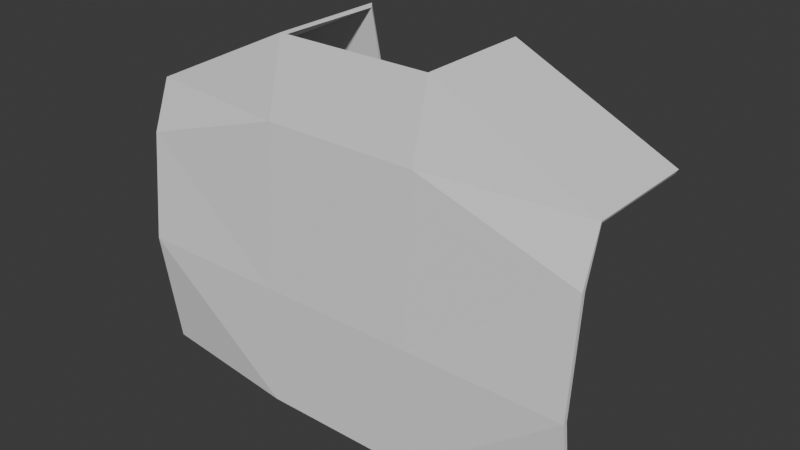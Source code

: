 # Source: armor.blend  (saved by Blender 4.4.30; exported with 4.5.12 LTS)
import bpy
from mathutils import Matrix  # noqa: F401  (used for matrix-valued properties, if any)

bpy.ops.wm.read_factory_settings(use_empty=True)
scene = bpy.context.scene
scene.name = 'Scene'

# ---- collections
col_collection = bpy.data.collections.new('Collection'); scene.collection.children.link(col_collection)

# ---- world
world_world = bpy.data.worlds.new('World'); scene.world = world_world
world_world.use_nodes = True; world_world.node_tree.nodes.clear()
_N = world_world.node_tree.nodes; _L = world_world.node_tree.links
n0 = _N.new('ShaderNodeOutputWorld'); n0.name = 'World Output'; n0.location = (300, 300)
n1 = _N.new('ShaderNodeBackground'); n1.name = 'Background'; n1.location = (10, 300)
n1.inputs[0].default_value = (0.05088, 0.05088, 0.05088, 1.0)
_L.new(n1.outputs[0], n0.inputs[0])
n0.is_active_output = True
world_world.color = (0.05088, 0.05088, 0.05088)
world_world.sun_shadow_jitter_overblur = 0.0

# ---- meshes
me_x = bpy.data.meshes.new('平面')
me_x.from_pydata([(2.623, 1.369, 0.06964), (-2.623, 1.369, 0.06964), (2.609, 3.116, -0.2425), (-2.609, 3.116, -0.2425), (0.8741, 1.368, 0.06963), (-0.8741, 1.368, 0.06963), (-0.8633, 3.951, -0.2475), (0.8633, 3.951, -0.2475), (2.606, 3.112, -1.473), (-2.606, 3.112, -1.473), (-0.8565, 3.943, -1.473), (0.8565, 3.943, -1.473), (1.348, 2.092, -1.791), (-1.348, 2.092, -1.791), (-0.871, 2.933, -1.672), (0.871, 2.933, -1.672), (2.622, 2.582, -0.04924), (-2.622, 2.582, -0.04924), (0.8731, 3.151, -0.04913), (-0.8731, 3.151, -0.04913), (1.349, 1.353, -1.852), (-1.349, 1.353, -1.852), (-0.8758, 1.353, -1.852), (0.8758, 1.353, -1.852), (2.622, 0.01579, -0.1252), (-2.622, 0.01579, -0.1252), (0.8736, 0.014, 0.06966), (-0.8736, 0.014, 0.06966), (1.348, -0.001633, -1.852), (-1.348, -0.001633, -1.852), (-0.875, -0.001633, -1.852), (0.875, -0.001633, -1.852), (2.625, 1.369, 0.1196), (-2.625, 1.369, 0.1196), (2.625, 3.15, -0.2099), (-2.625, 3.15, -0.2099), (0.875, 1.369, 0.1196), (-0.875, 1.369, 0.1196), (-0.875, 3.982, -0.2099), (0.875, 3.982, -0.2099), (2.625, 3.15, -1.499), (-2.625, 3.15, -1.499), (-0.875, 3.982, -1.499), (0.875, 3.982, -1.499), (1.348, 2.099, -1.84), (-1.348, 2.099, -1.84), (-0.875, 2.943, -1.721), (0.875, 2.943, -1.721), (2.625, 2.59, 0.0), (-2.625, 2.59, 0.0), (0.875, 3.16, 0.0), (-0.875, 3.16, 0.0), (1.348, 1.355, -1.902), (-1.348, 1.355, -1.902), (-0.875, 1.355, -1.902), (0.875, 1.355, -1.902), (2.625, 0.01221, -0.07543), (-2.625, 0.01221, -0.07543), (0.875, 0.01221, 0.1196), (-0.875, 0.01221, 0.1196), (1.348, -0.001633, -1.902), (-1.348, -0.001633, -1.902), (-0.875, -0.001633, -1.902), (0.875, -0.001633, -1.902)], [], [(19, 3, 6), (18, 2, 16), (19, 7, 18), (6, 9, 10), (7, 8, 2), (9, 14, 10), (8, 15, 12), (5, 18, 4), (4, 16, 0), (5, 17, 19), (13, 22, 14), (12, 23, 20), (0, 26, 4), (23, 28, 20), (4, 27, 5), (1, 27, 25), (22, 29, 30), (51, 35, 49), (34, 50, 48), (39, 51, 50), (42, 35, 38), (40, 39, 34), (46, 41, 42), (40, 47, 43), (50, 37, 36), (48, 36, 32), (37, 49, 33), (54, 45, 46), (44, 55, 47), (58, 32, 36), (60, 55, 52), (59, 36, 37), (33, 59, 37), (62, 53, 54), (0, 48, 32), (3, 49, 35), (6, 39, 7), (6, 42, 38), (3, 41, 9), (2, 40, 34), (7, 43, 11), (10, 46, 42), (9, 45, 13), (8, 44, 40), (11, 47, 15), (2, 48, 16), (1, 49, 17), (14, 54, 46), (13, 53, 21), (12, 52, 44), (15, 55, 23), (27, 57, 25), (26, 56, 58), (26, 59, 27), (31, 60, 28), (29, 62, 30), (0, 56, 24), (20, 60, 52), (23, 63, 31), (1, 57, 33), (22, 62, 54), (21, 61, 29), (19, 17, 3), (18, 7, 2), (19, 6, 7), (6, 3, 9), (7, 11, 8), (9, 13, 14), (8, 11, 15), (5, 19, 18), (4, 18, 16), (5, 1, 17), (13, 21, 22), (12, 15, 23), (0, 24, 26), (23, 31, 28), (4, 26, 27), (1, 5, 27), (22, 21, 29), (51, 38, 35), (34, 39, 50), (39, 38, 51), (42, 41, 35), (40, 43, 39), (46, 45, 41), (40, 44, 47), (50, 51, 37), (48, 50, 36), (37, 51, 49), (54, 53, 45), (44, 52, 55), (58, 56, 32), (60, 63, 55), (59, 58, 36), (33, 57, 59), (62, 61, 53), (0, 16, 48), (3, 17, 49), (6, 38, 39), (6, 10, 42), (3, 35, 41), (2, 8, 40), (7, 39, 43), (10, 14, 46), (9, 41, 45), (8, 12, 44), (11, 43, 47), (2, 34, 48), (1, 33, 49), (14, 22, 54), (13, 45, 53), (12, 20, 52), (15, 47, 55), (27, 59, 57), (26, 24, 56), (26, 58, 59), (31, 63, 60), (29, 61, 62), (0, 32, 56), (20, 28, 60), (23, 55, 63), (1, 25, 57), (22, 30, 62), (21, 53, 61)])
me_x.polygons.foreach_set('use_smooth', [True] * 124)
_k = set([(0, 4), (0, 16), (0, 24), (0, 26), (0, 48), (0, 56), (1, 5), (1, 17), (1, 25), (1, 27), (1, 49), (1, 57), (2, 7), (2, 8), (2, 16), (2, 18), (2, 34), (2, 40), (2, 48), (3, 6), (3, 9), (3, 17), (3, 19), (3, 35), (3, 41), (3, 49), (4, 5), (4, 16), (4, 18), (5, 17), (5, 19), (6, 7), (6, 10), (6, 19), (6, 38), (6, 42), (7, 11), (7, 18), (7, 39), (7, 43), (8, 11), (8, 12), (8, 40), (8, 44), (9, 10), (9, 13), (9, 41), (9, 45), (10, 14), (10, 42), (10, 46), (11, 15), (11, 43), (11, 47), (12, 15), (12, 20), (12, 23), (12, 44), (12, 52), (13, 14), (13, 21), (13, 22), (13, 45), (13, 53), (14, 22), (14, 54), (15, 23), (15, 55), (16, 18), (17, 19), (18, 19), (20, 23), (20, 28), (20, 60), (21, 22), (21, 29), (21, 61), (22, 30), (22, 62), (23, 31), (23, 63), (24, 26), (24, 56), (25, 27), (25, 57), (26, 27), (26, 56), (27, 57), (28, 31), (28, 60), (29, 30), (29, 61), (30, 62), (31, 63), (32, 36), (32, 48), (32, 56), (32, 58), (33, 37), (33, 49), (33, 57), (33, 59), (34, 39), (34, 40), (34, 48), (34, 50), (35, 38), (35, 41), (35, 49), (35, 51), (36, 37), (36, 48), (36, 50), (37, 49), (37, 51), (38, 39), (38, 42), (38, 51), (39, 43), (39, 50), (40, 43), (40, 44), (40, 47), (41, 42), (41, 45), (41, 46), (42, 46), (43, 47), (44, 47), (44, 52), (44, 55), (45, 46), (45, 53), (45, 54), (46, 54), (47, 55), (48, 50), (49, 51), (50, 51), (52, 55), (52, 60), (53, 54), (53, 61), (54, 62), (55, 63), (56, 58), (57, 59), (58, 59), (60, 63), (61, 62)])
me_x.attributes.new('sharp_edge', 'BOOLEAN', 'EDGE').data.foreach_set('value', [ (min(e.vertices), max(e.vertices)) in _k for e in me_x.edges])
_uv = me_x.uv_layers.new(name='UVMap')
_uv.uv.foreach_set('vector', [0.6667, 0.6857, 1.0, 0.6818, 0.6667, 1.0, 0.3333, 0.6857, 0.0, 0.6818, 0.0, 0.4675, 0.6667, 0.6857, 0.3333, 1.0, 0.3333, 0.6857, 0.6667, 1.0, 1.0, 0.6818, 0.6667, 1.0, 0.3333, 1.0, 0.0, 0.6818, 0.0, 0.6818, 1.0, 0.6818, 0.6667, 1.0, 0.6667, 1.0, 0.0, 0.6818, 0.3333, 1.0, 0.0, 0.6818, 0.6667, 0.0, 0.3333, 0.6857, 0.3333, 0.0, 0.3333, 0.0, 0.0, 0.4675, 0.0, 0.0, 0.6667, 0.0, 1.0, 0.4675, 0.6667, 0.6857, 1.0, 0.6818, 0.6667, 1.0, 0.6667, 1.0, 0.0, 0.6818, 0.3333, 1.0, 0.0, 0.6818, 0.0, 0.0, 0.3333, 0.0, 0.3333, 0.0, 0.3333, 1.0, 0.0, 0.6818, 0.0, 0.6818, 0.3333, 0.0, 0.6667, 0.0, 0.6667, 0.0, 1.0, 0.0, 0.6667, 0.0, 1.0, 0.0, 0.6667, 1.0, 1.0, 0.6818, 0.6667, 1.0, 0.6667, 0.6857, 1.0, 0.6818, 1.0, 0.4675, 0.0, 0.6818, 0.3333, 0.6857, 0.0, 0.4675, 0.3333, 1.0, 0.6667, 0.6857, 0.3333, 0.6857, 0.6667, 1.0, 1.0, 0.6818, 0.6667, 1.0, 0.0, 0.6818, 0.3333, 1.0, 0.0, 0.6818, 0.6667, 1.0, 1.0, 0.6818, 0.6667, 1.0, 0.0, 0.6818, 0.3333, 1.0, 0.3333, 1.0, 0.3333, 0.6857, 0.6667, 0.0, 0.3333, 0.0, 0.0, 0.4675, 0.3333, 0.0, 0.0, 0.0, 0.6667, 0.0, 1.0, 0.4675, 1.0, 0.0, 0.6667, 1.0, 1.0, 0.6818, 0.6667, 1.0, 0.0, 0.6818, 0.3333, 1.0, 0.3333, 1.0, 0.3333, 0.0, 0.0, 0.0, 0.3333, 0.0, 0.0, 0.6818, 0.3333, 1.0, 0.0, 0.6818, 0.6667, 0.0, 0.3333, 0.0, 0.6667, 0.0, 1.0, 0.0, 0.6667, 0.0, 0.6667, 0.0, 0.6667, 1.0, 1.0, 0.6818, 0.6667, 1.0, 0.0, 0.0, 0.0, 0.4675, 0.0, 0.0, 1.0, 0.6818, 1.0, 0.4675, 1.0, 0.6818, 0.6667, 1.0, 0.3333, 1.0, 0.3333, 1.0, 0.6667, 1.0, 0.6667, 1.0, 0.6667, 1.0, 1.0, 0.6818, 1.0, 0.6818, 1.0, 0.6818, 0.0, 0.6818, 0.0, 0.6818, 0.0, 0.6818, 0.3333, 1.0, 0.3333, 1.0, 0.3333, 1.0, 0.6667, 1.0, 0.6667, 1.0, 0.6667, 1.0, 1.0, 0.6818, 1.0, 0.6818, 1.0, 0.6818, 0.0, 0.6818, 0.0, 0.6818, 0.0, 0.6818, 0.3333, 1.0, 0.3333, 1.0, 0.3333, 1.0, 0.0, 0.6818, 0.0, 0.4675, 0.0, 0.4675, 1.0, 0.0, 1.0, 0.4675, 1.0, 0.4675, 0.6667, 1.0, 0.6667, 1.0, 0.6667, 1.0, 1.0, 0.6818, 1.0, 0.6818, 1.0, 0.6818, 0.0, 0.6818, 0.0, 0.6818, 0.0, 0.6818, 0.3333, 1.0, 0.3333, 1.0, 0.3333, 1.0, 0.6667, 0.0, 1.0, 0.0, 1.0, 0.0, 0.3333, 0.0, 0.0, 0.0, 0.3333, 0.0, 0.3333, 0.0, 0.6667, 0.0, 0.6667, 0.0, 0.3333, 1.0, 0.0, 0.6818, 0.0, 0.6818, 1.0, 0.6818, 0.6667, 1.0, 0.6667, 1.0, 0.0, 0.0, 0.0, 0.0, 0.0, 0.0, 0.0, 0.6818, 0.0, 0.6818, 0.0, 0.6818, 0.3333, 1.0, 0.3333, 1.0, 0.3333, 1.0, 1.0, 0.0, 1.0, 0.0, 1.0, 0.0, 0.6667, 1.0, 0.6667, 1.0, 0.6667, 1.0, 1.0, 0.6818, 1.0, 0.6818, 1.0, 0.6818, 0.6667, 0.6857, 1.0, 0.4675, 1.0, 0.6818, 0.3333, 0.6857, 0.3333, 1.0, 0.0, 0.6818, 0.6667, 0.6857, 0.6667, 1.0, 0.3333, 1.0, 0.6667, 1.0, 1.0, 0.6818, 1.0, 0.6818, 0.3333, 1.0, 0.3333, 1.0, 0.0, 0.6818, 1.0, 0.6818, 1.0, 0.6818, 0.6667, 1.0, 0.0, 0.6818, 0.3333, 1.0, 0.3333, 1.0, 0.6667, 0.0, 0.6667, 0.6857, 0.3333, 0.6857, 0.3333, 0.0, 0.3333, 0.6857, 0.0, 0.4675, 0.6667, 0.0, 1.0, 0.0, 1.0, 0.4675, 1.0, 0.6818, 1.0, 0.6818, 0.6667, 1.0, 0.0, 0.6818, 0.3333, 1.0, 0.3333, 1.0, 0.0, 0.0, 0.0, 0.0, 0.3333, 0.0, 0.3333, 1.0, 0.3333, 1.0, 0.0, 0.6818, 0.3333, 0.0, 0.3333, 0.0, 0.6667, 0.0, 1.0, 0.0, 0.6667, 0.0, 0.6667, 0.0, 0.6667, 1.0, 1.0, 0.6818, 1.0, 0.6818, 0.6667, 0.6857, 0.6667, 1.0, 1.0, 0.6818, 0.0, 0.6818, 0.3333, 1.0, 0.3333, 0.6857, 0.3333, 1.0, 0.6667, 1.0, 0.6667, 0.6857, 0.6667, 1.0, 1.0, 0.6818, 1.0, 0.6818, 0.0, 0.6818, 0.3333, 1.0, 0.3333, 1.0, 0.6667, 1.0, 1.0, 0.6818, 1.0, 0.6818, 0.0, 0.6818, 0.0, 0.6818, 0.3333, 1.0, 0.3333, 0.6857, 0.6667, 0.6857, 0.6667, 0.0, 0.0, 0.4675, 0.3333, 0.6857, 0.3333, 0.0, 0.6667, 0.0, 0.6667, 0.6857, 1.0, 0.4675, 0.6667, 1.0, 1.0, 0.6818, 1.0, 0.6818, 0.0, 0.6818, 0.0, 0.6818, 0.3333, 1.0, 0.3333, 0.0, 0.0, 0.0, 0.0, 0.0, 0.0, 0.6818, 0.3333, 1.0, 0.3333, 1.0, 0.6667, 0.0, 0.3333, 0.0, 0.3333, 0.0, 1.0, 0.0, 1.0, 0.0, 0.6667, 0.0, 0.6667, 1.0, 1.0, 0.6818, 1.0, 0.6818, 0.0, 0.0, 0.0, 0.4675, 0.0, 0.4675, 1.0, 0.6818, 1.0, 0.4675, 1.0, 0.4675, 0.6667, 1.0, 0.6667, 1.0, 0.3333, 1.0, 0.6667, 1.0, 0.6667, 1.0, 0.6667, 1.0, 1.0, 0.6818, 1.0, 0.6818, 1.0, 0.6818, 0.0, 0.6818, 0.0, 0.6818, 0.0, 0.6818, 0.3333, 1.0, 0.3333, 1.0, 0.3333, 1.0, 0.6667, 1.0, 0.6667, 1.0, 0.6667, 1.0, 1.0, 0.6818, 1.0, 0.6818, 1.0, 0.6818, 0.0, 0.6818, 0.0, 0.6818, 0.0, 0.6818, 0.3333, 1.0, 0.3333, 1.0, 0.3333, 1.0, 0.0, 0.6818, 0.0, 0.6818, 0.0, 0.4675, 1.0, 0.0, 1.0, 0.0, 1.0, 0.4675, 0.6667, 1.0, 0.6667, 1.0, 0.6667, 1.0, 1.0, 0.6818, 1.0, 0.6818, 1.0, 0.6818, 0.0, 0.6818, 0.0, 0.6818, 0.0, 0.6818, 0.3333, 1.0, 0.3333, 1.0, 0.3333, 1.0, 0.6667, 0.0, 0.6667, 0.0, 1.0, 0.0, 0.3333, 0.0, 0.0, 0.0, 0.0, 0.0, 0.3333, 0.0, 0.3333, 0.0, 0.6667, 0.0, 0.3333, 1.0, 0.3333, 1.0, 0.0, 0.6818, 1.0, 0.6818, 1.0, 0.6818, 0.6667, 1.0, 0.0, 0.0, 0.0, 0.0, 0.0, 0.0, 0.0, 0.6818, 0.0, 0.6818, 0.0, 0.6818, 0.3333, 1.0, 0.3333, 1.0, 0.3333, 1.0, 1.0, 0.0, 1.0, 0.0, 1.0, 0.0, 0.6667, 1.0, 0.6667, 1.0, 0.6667, 1.0, 1.0, 0.6818, 1.0, 0.6818, 1.0, 0.6818])
me_x.update()
me_x.normals_split_custom_set([tuple(v) for v in zip(*[iter([0.1123, -0.2406, -0.9641, 0.1123, -0.2406, -0.9641, 0.1123, -0.2406, -0.9641, -0.111, -0.3408, -0.9336, -0.111, -0.3408, -0.9336, -0.111, -0.3408, -0.9336, 0.0, -0.2408, -0.9706, 0.0, -0.2408, -0.9706, 0.0, -0.2408, -0.9706, 0.4312, -0.9023, 0.004467, 0.4294, -0.9031, 0.007553, 0.4291, -0.9032, 0.008083, -0.4312, -0.9023, 0.004467, -0.4294, -0.9031, 0.007553, -0.4314, -0.9021, 0.003939, 0.09243, -0.1921, 0.977, 0.09283, -0.1904, 0.9773, 0.09219, -0.194, 0.9767, -0.09243, -0.1921, 0.977, -0.09283, -0.1904, 0.9773, -0.09266, -0.1902, 0.9774, 0.0, -0.06645, -0.9978, 0.0, -0.06645, -0.9978, 0.0, -0.06645, -0.9978, 4.916e-05, -0.09751, -0.9952, 4.916e-05, -0.09751, -0.9952, 4.916e-05, -0.09751, -0.9952, 0.02168, -0.06644, -0.9976, 0.02168, -0.06644, -0.9976, 0.02168, -0.06644, -0.9976, -0.0478, -0.1128, 0.9925, -0.0478, -0.1128, 0.9925, -0.0478, -0.1128, 0.9925, 0.0, -0.08261, 0.9966, 0.0, -0.08261, 0.9966, 0.0, -0.08261, 0.9966, 8.016e-06, -2.658e-05, -1.0, 2.943e-06, -2.658e-05, -1.0, 4.009e-06, -2.658e-05, -1.0, 0.0, 5.467e-05, 1.0, 0.0, 5.467e-05, 1.0, 0.0, 5.467e-05, 1.0, 4.009e-06, -2.658e-05, -1.0, -2.943e-06, -2.658e-05, -1.0, -4.009e-06, -2.658e-05, -1.0, 0.1098, 0.1418, -0.9838, 0.1098, 0.1418, -0.9838, 0.1098, 0.1418, -0.9838, 0.0, 5.467e-05, 1.0, 0.0, 5.467e-05, 1.0, 0.0, 5.467e-05, 1.0, -0.1136, 0.3487, 0.9303, -0.1136, 0.3487, 0.9303, -0.1136, 0.3487, 0.9303, 0.1136, 0.3487, 0.9303, 0.1136, 0.3487, 0.9303, 0.1136, 0.3487, 0.9303, 0.0, 0.2476, 0.9689, 0.0, 0.2476, 0.9689, 0.0, 0.2476, 0.9689, -0.4291, 0.9033, 0.0, -0.4291, 0.9033, 0.0, -0.4291, 0.9033, 0.0, 0.4291, 0.9033, 0.0, 0.4291, 0.9033, 0.0, 0.4291, 0.9033, 0.0, -0.09887, 0.2081, -0.9731, -0.09887, 0.2081, -0.9731, -0.09887, 0.2081, -0.9731, 0.09887, 0.2081, -0.9731, 0.09887, 0.2081, -0.9731, 0.09887, 0.2081, -0.9731, 0.0, 0.06662, 0.9978, 0.0, 0.06662, 0.9978, 0.0, 0.06662, 0.9978, 0.0, 0.09746, 0.9952, 0.0, 0.09746, 0.9952, 0.0, 0.09746, 0.9952, 0.0, 0.09746, 0.9952, 0.0, 0.09746, 0.9952, 0.0, 0.09746, 0.9952, 0.04823, 0.113, -0.9924, 0.04823, 0.113, -0.9924, 0.04823, 0.113, -0.9924, -0.04823, 0.113, -0.9924, -0.04823, 0.113, -0.9924, -0.04823, 0.113, -0.9924, 0.0, 0.0, 1.0, 0.0, 0.0, 1.0, 0.0, 0.0, 1.0, 0.0, 0.0, -1.0, 0.0, 0.0, -1.0, 0.0, 0.0, -1.0, 0.0, 0.0, 1.0, 0.0, 0.0, 1.0, 0.0, 0.0, 1.0, 0.0, 0.0, 1.0, 0.0, 0.0, 1.0, 0.0, 0.0, 1.0, 0.0, 0.0, -1.0, 0.0, 0.0, -1.0, 0.0, 0.0, -1.0, 0.9994, -0.003255, -0.03422, 0.9994, -0.003357, -0.03429, 0.9994, 0.0007128, -0.0343, -0.9389, -0.1208, -0.3222, -0.9389, -0.1208, -0.3222, -0.9389, -0.1208, -0.3222, 0.0, 0.7733, -0.634, 0.0, 0.7733, -0.634, 0.0, 0.7733, -0.634, 0.9357, 0.3528, 0.0, 0.9357, 0.3528, 0.0, 0.9357, 0.3528, 0.0, -0.9021, -0.4314, -0.0006112, -0.9021, -0.4314, -0.0006112, -0.9021, -0.4314, -0.0006112, 0.9107, -0.4131, 0.0, 0.9107, -0.4131, 0.0, 0.9107, -0.4131, 0.0, -0.9017, 0.4324, 0.002275, -0.9017, 0.4324, 0.002275, -0.9017, 0.4324, 0.002275, 0.8758, 0.101, -0.4721, 0.8758, 0.101, -0.4721, 0.8758, 0.101, -0.4721, -0.6413, -0.761, -0.09753, -0.6413, -0.761, -0.09753, -0.6413, -0.761, -0.09753, 0.6334, -0.6174, -0.4665, 0.6334, -0.6174, -0.4665, 0.6334, -0.6174, -0.4665, -0.9968, 0.001387, -0.07961, -0.9969, 0.005125, -0.07891, -0.9969, 0.005188, -0.0789, 0.9984, 0.003794, -0.05617, 0.9984, 0.003503, -0.05644, 0.9985, -0.00445, -0.05544, -0.9985, -0.004524, -0.05478, -0.9984, 0.003503, -0.05644, -0.9985, -0.00445, -0.05544, 0.9969, 0.005188, -0.0789, 0.9969, 0.008907, -0.07819, 0.9969, 0.005125, -0.07891, -0.9999, 0.003321, -0.01633, -0.9999, 0.001635, -0.01642, -0.9999, 0.001669, -0.01642, 0.9999, -0.001045, 0.0126, 0.9999, -0.001045, 0.0126, 0.9999, -0.001045, 0.0126, -0.9999, -0.004849, 0.01623, -0.9999, -0.002392, 0.01636, -0.9999, -0.00246, 0.01635, 0.006927, -0.9974, -0.0713, 0.006927, -0.9974, -0.0713, 0.006927, -0.9974, -0.0713, -4.424e-05, -0.9994, -0.03574, -0.003982, -0.9994, -0.03572, -0.001954, -0.9994, -0.03578, -4.424e-05, -0.9994, -0.03574, -8.612e-06, -0.9994, -0.03573, 0.002007, -0.9994, -0.03578, 0.0, -1.0, 0.0, 0.0, -1.0, 0.0, 0.0, -1.0, 0.0, 0.0, -1.0, 0.0, 0.0, -1.0, 0.0, 0.0, -1.0, 0.0, 0.9985, 0.007157, -0.05513, 0.9985, 0.007157, -0.05513, 0.9985, 0.007157, -0.05513, 0.9999, 0.001669, -0.01642, 0.9999, 0.0, -0.0165, 0.9999, 0.001635, -0.01642, -1.0, 0.0006076, 0.0, -1.0, 0.0006076, 0.0, -1.0, 0.0006076, 0.0, -0.9994, -0.003255, -0.03422, -0.9994, 0.004933, -0.03432, -0.9994, 0.0007128, -0.0343, 0.9999, -0.00246, 0.01635, 0.9999, 0.0, 0.01648, 0.9999, -0.002392, 0.01636, -1.0, -0.0006085, 0.0, -1.0, -0.0006085, 0.0, -1.0, -0.0006085, 0.0, 0.111, -0.3408, -0.9336, 0.111, -0.3408, -0.9336, 0.111, -0.3408, -0.9336, -0.1123, -0.2406, -0.9641, -0.1123, -0.2406, -0.9641, -0.1123, -0.2406, -0.9641, 0.0, -0.2408, -0.9706, 0.0, -0.2408, -0.9706, 0.0, -0.2408, -0.9706, 0.4312, -0.9023, 0.004467, 0.4314, -0.9021, 0.003939, 0.4294, -0.9031, 0.007553, -0.4312, -0.9023, 0.004467, -0.4291, -0.9032, 0.008083, -0.4294, -0.9031, 0.007553, 0.09243, -0.1921, 0.977, 0.09266, -0.1902, 0.9774, 0.09283, -0.1904, 0.9773, -0.09243, -0.1921, 0.977, -0.09219, -0.194, 0.9767, -0.09283, -0.1904, 0.9773, 0.0, -0.06645, -0.9978, 0.0, -0.06645, -0.9978, 0.0, -0.06645, -0.9978, -0.02168, -0.06644, -0.9976, -0.02168, -0.06644, -0.9976, -0.02168, -0.06644, -0.9976, -4.916e-05, -0.09751, -0.9952, -4.916e-05, -0.09751, -0.9952, -4.916e-05, -0.09751, -0.9952, 0.0, -0.08261, 0.9966, 0.0, -0.08261, 0.9966, 0.0, -0.08261, 0.9966, 0.0478, -0.1128, 0.9925, 0.0478, -0.1128, 0.9925, 0.0478, -0.1128, 0.9925, -0.1098, 0.1418, -0.9838, -0.1098, 0.1418, -0.9838, -0.1098, 0.1418, -0.9838, 0.0, 5.467e-05, 1.0, 0.0, 5.467e-05, 1.0, 0.0, 5.467e-05, 1.0, 4.009e-06, -2.658e-05, -1.0, 2.943e-06, -2.658e-05, -1.0, -2.943e-06, -2.658e-05, -1.0, -8.016e-06, -2.658e-05, -1.0, -4.009e-06, -2.658e-05, -1.0, -2.943e-06, -2.658e-05, -1.0, 0.0, 5.467e-05, 1.0, 0.0, 5.467e-05, 1.0, 0.0, 5.467e-05, 1.0, -0.1168, 0.2459, 0.9622, -0.1168, 0.2459, 0.9622, -0.1168, 0.2459, 0.9622, 0.1168, 0.2459, 0.9622, 0.1168, 0.2459, 0.9622, 0.1168, 0.2459, 0.9622, 0.0, 0.2476, 0.9689, 0.0, 0.2476, 0.9689, 0.0, 0.2476, 0.9689, -0.4291, 0.9033, 0.0, -0.4291, 0.9033, 0.0, -0.4291, 0.9033, 0.0, 0.4291, 0.9033, 0.0, 0.4291, 0.9033, 0.0, 0.4291, 0.9033, 0.0, -0.1009, 0.1943, -0.9757, -0.1009, 0.1943, -0.9757, -0.1009, 0.1943, -0.9757, 0.1009, 0.1943, -0.9757, 0.1009, 0.1943, -0.9757, 0.1009, 0.1943, -0.9757, 0.0, 0.06662, 0.9978, 0.0, 0.06662, 0.9978, 0.0, 0.06662, 0.9978, 0.02169, 0.0666, 0.9975, 0.02169, 0.0666, 0.9975, 0.02169, 0.0666, 0.9975, -0.02169, 0.0666, 0.9975, -0.02169, 0.0666, 0.9975, -0.02169, 0.0666, 0.9975, 0.0, 0.08268, -0.9966, 0.0, 0.08268, -0.9966, 0.0, 0.08268, -0.9966, 0.0, 0.08268, -0.9966, 0.0, 0.08268, -0.9966, 0.0, 0.08268, -0.9966, 0.1097, -0.1414, 0.9839, 0.1097, -0.1414, 0.9839, 0.1097, -0.1414, 0.9839, 0.0, 0.0, -1.0, 0.0, 0.0, -1.0, 0.0, 0.0, -1.0, 0.0, 0.0, 1.0, 0.0, 0.0, 1.0, 0.0, 0.0, 1.0, -0.1097, -0.1414, 0.9839, -0.1097, -0.1414, 0.9839, -0.1097, -0.1414, 0.9839, 0.0, 0.0, -1.0, 0.0, 0.0, -1.0, 0.0, 0.0, -1.0, 0.9985, -0.004524, -0.05478, 0.9985, -0.00445, -0.05544, 0.9984, 0.003503, -0.05644, -0.9984, 0.003794, -0.05617, -0.9985, -0.00445, -0.05544, -0.9984, 0.003503, -0.05644, 0.0, 0.7733, -0.634, 0.0, 0.7733, -0.634, 0.0, 0.7733, -0.634, 0.9017, 0.4324, 0.002275, 0.9017, 0.4324, 0.002275, 0.9017, 0.4324, 0.002275, -0.9107, -0.4131, 0.0, -0.9107, -0.4131, 0.0, -0.9107, -0.4131, 0.0, 0.9021, -0.4314, -0.0006112, 0.9021, -0.4314, -0.0006112, 0.9021, -0.4314, -0.0006112, -0.9357, 0.3528, 0.0, -0.9357, 0.3528, 0.0, -0.9357, 0.3528, 0.0, 0.9968, 0.001387, -0.07961, 0.9969, 0.005188, -0.0789, 0.9969, 0.005125, -0.07891, -0.6334, -0.6174, -0.4665, -0.6334, -0.6174, -0.4665, -0.6334, -0.6174, -0.4665, 0.6413, -0.761, -0.09753, 0.6413, -0.761, -0.09753, 0.6413, -0.761, -0.09753, -0.8758, 0.101, -0.4721, -0.8758, 0.101, -0.4721, -0.8758, 0.101, -0.4721, 0.9389, -0.1208, -0.3222, 0.9389, -0.1208, -0.3222, 0.9389, -0.1208, -0.3222, -0.9994, -0.003255, -0.03422, -0.9994, 0.0007128, -0.0343, -0.9994, -0.003357, -0.03429, 0.9999, -0.004849, 0.01623, 0.9999, -0.00246, 0.01635, 0.9999, -0.002392, 0.01636, -0.9999, -0.001045, 0.0126, -0.9999, -0.001045, 0.0126, -0.9999, -0.001045, 0.0126, 0.9999, 0.003321, -0.01633, 0.9999, 0.001669, -0.01642, 0.9999, 0.001635, -0.01642, -0.9969, 0.005188, -0.0789, -0.9969, 0.005125, -0.07891, -0.9969, 0.008907, -0.07819, 0.002007, -0.9994, -0.03578, -8.612e-06, -0.9994, -0.03573, 0.003982, -0.9994, -0.03572, -0.006927, -0.9974, -0.0713, -0.006927, -0.9974, -0.0713, -0.006927, -0.9974, -0.0713, -4.424e-05, -0.9994, -0.03574, -0.001954, -0.9994, -0.03578, -8.612e-06, -0.9994, -0.03573, 0.0, -1.0, 0.0, 0.0, -1.0, 0.0, 0.0, -1.0, 0.0, 0.0, -1.0, 0.0, 0.0, -1.0, 0.0, 0.0, -1.0, 0.0, 0.9994, -0.003255, -0.03422, 0.9994, 0.0007128, -0.0343, 0.9994, 0.004933, -0.03432, 1.0, -0.0006085, 0.0, 1.0, -0.0006085, 0.0, 1.0, -0.0006085, 0.0, -0.9999, -0.00246, 0.01635, -0.9999, -0.002392, 0.01636, -0.9999, 0.0, 0.01648, -0.9985, 0.007157, -0.05513, -0.9985, 0.007157, -0.05513, -0.9985, 0.007157, -0.05513, 1.0, 0.0006076, 0.0, 1.0, 0.0006076, 0.0, 1.0, 0.0006076, 0.0, -0.9999, 0.001669, -0.01642, -0.9999, 0.001635, -0.01642, -0.9999, 0.0, -0.0165])] * 3)])

# ---- objects
ob_x = bpy.data.objects.new('平面', me_x)

# ---- transforms, parenting, visibility, modifiers, constraints
ob_x.location = (0.0, 0.0, 0.0)
ob_x.rotation_euler = (1.571, -0.0, 0.0)

# ---- collection membership
col_collection.objects.link(ob_x)

# ---- scene / render settings (as saved in the file)
scene.frame_start = 1; scene.frame_end = 250; scene.frame_set(1)
scene.render.engine = 'BLENDER_EEVEE_NEXT'
bpy.context.view_layer.update()

# ---- added for rendering (the .blend has no active camera and no usable light): camera, sun
cam_auto = bpy.data.cameras.new('AutoCamera')
cam_auto.lens = 50.0
cam_auto.sensor_width = 36.0
cam_auto.clip_end = 1000.0
ob_auto_camera = bpy.data.objects.new('AutoCamera', cam_auto)
scene.collection.objects.link(ob_auto_camera)
ob_auto_camera.location = (6.37756, -6.76197, 7.09206)
ob_auto_camera.rotation_euler = (1.09748, -7.21219e-08, 0.694738)
scene.camera = ob_auto_camera
light_auto_sun = bpy.data.lights.new('AutoSun', 'SUN')
light_auto_sun.energy = 3.0
light_auto_sun.angle = 0.0523599
ob_auto_sun = bpy.data.objects.new('AutoSun', light_auto_sun)
scene.collection.objects.link(ob_auto_sun)
ob_auto_sun.rotation_euler = (0.872665, 0.174533, 0.523599)
bpy.context.view_layer.update()
